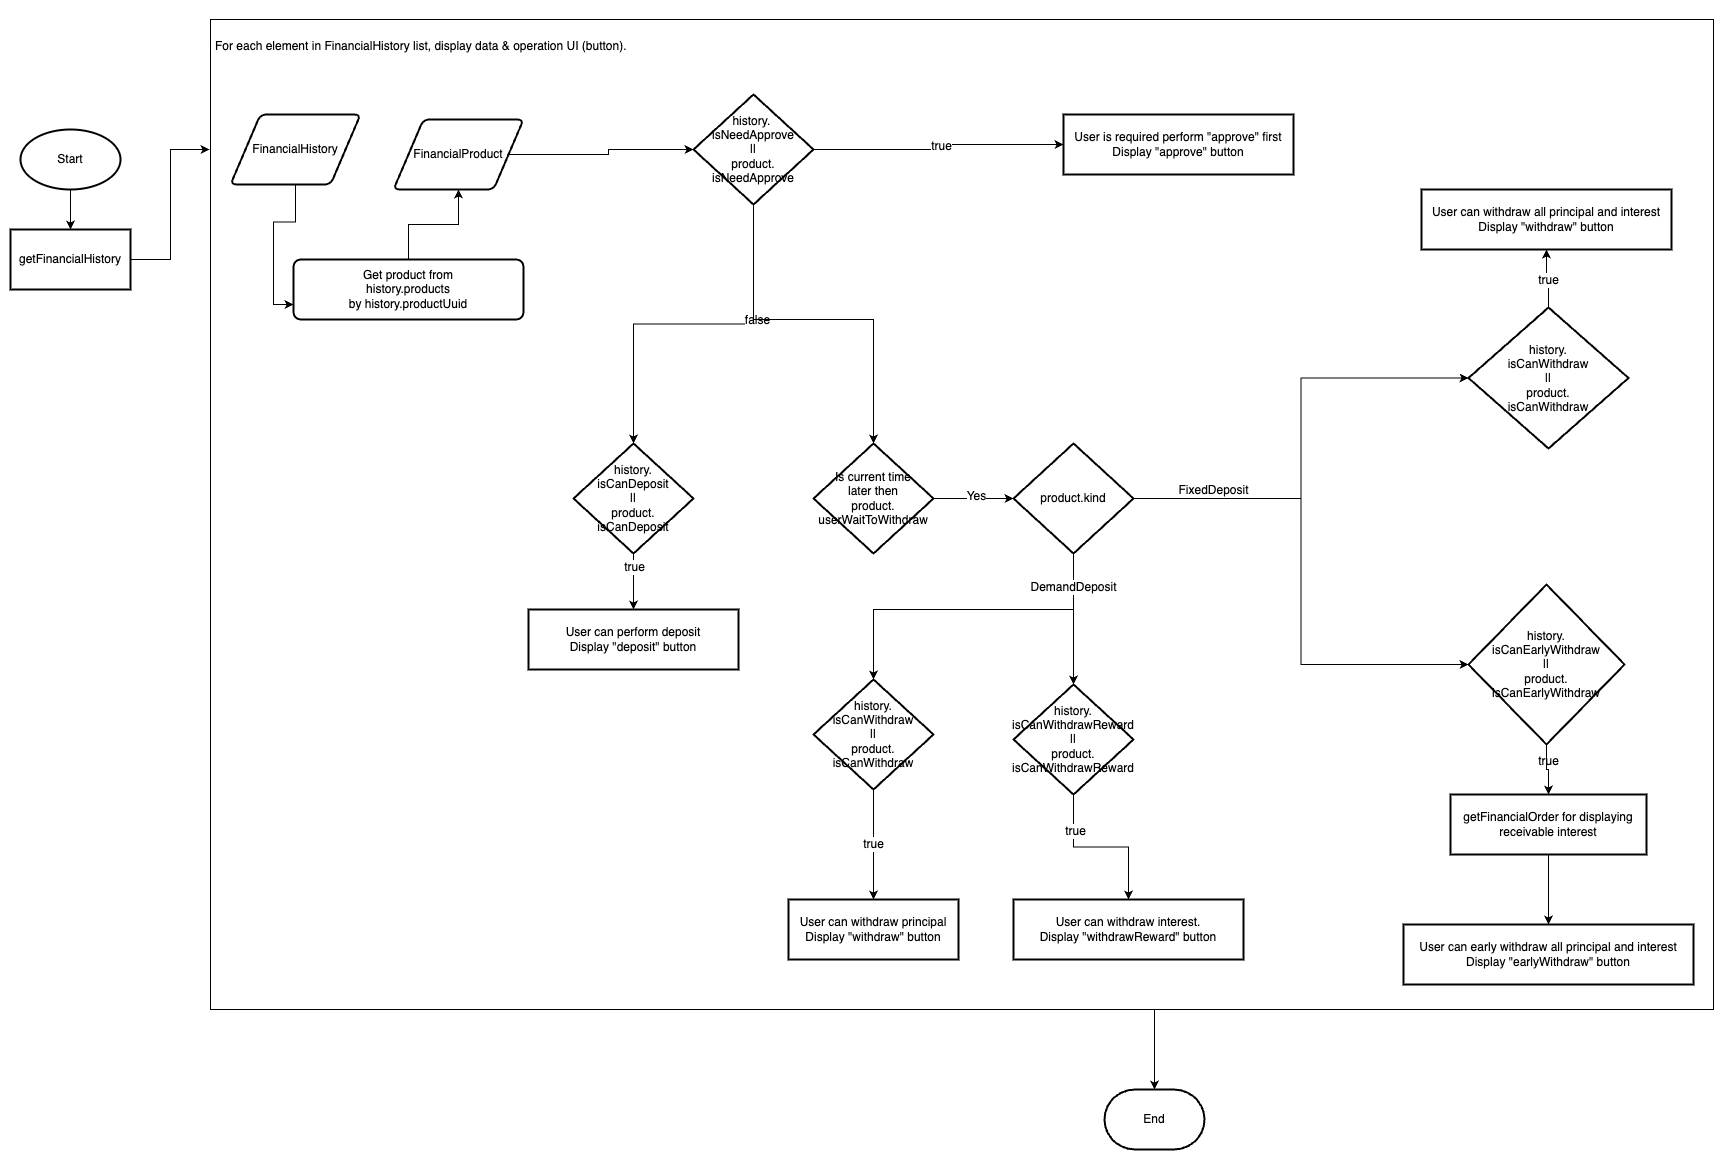

The diagram above was exported from draw.io. Its source (the exported page's mxGraphModel, read from the mxfile embedded in the PNG):
<mxGraphModel dx="2100" dy="3091" grid="1" gridSize="10" guides="1" tooltips="1" connect="1" arrows="1" fold="1" page="1" pageScale="1" pageWidth="827" pageHeight="1169" math="0" shadow="0">
  <root>
    <mxCell id="0" />
    <mxCell id="1" parent="0" />
    <mxCell id="wttdWXh6KaKB5Y45o3oG-1" value="" style="edgeStyle=orthogonalEdgeStyle;rounded=0;orthogonalLoop=1;jettySize=auto;html=1;fontSize=12;" parent="1" source="wttdWXh6KaKB5Y45o3oG-2" target="wttdWXh6KaKB5Y45o3oG-49" edge="1">
      <mxGeometry relative="1" as="geometry">
        <Array as="points">
          <mxPoint x="1081" y="-360" />
          <mxPoint x="1081" y="-360" />
        </Array>
      </mxGeometry>
    </mxCell>
    <mxCell id="wttdWXh6KaKB5Y45o3oG-2" value="&lt;h1 style=&quot;font-size: 12px;&quot;&gt;&lt;span style=&quot;background-color: initial; font-size: 12px; font-weight: normal;&quot;&gt;&lt;br&gt;&lt;/span&gt;&lt;/h1&gt;&lt;h1 style=&quot;font-size: 12px;&quot;&gt;&lt;span style=&quot;background-color: initial; font-size: 12px; font-weight: normal;&quot;&gt;For each element in FinancialHistory list, display data &amp;amp; operation UI (button).&lt;/span&gt;&lt;br style=&quot;font-size: 12px;&quot;&gt;&lt;/h1&gt;" style="text;html=1;strokeColor=default;fillColor=none;spacing=5;spacingTop=-20;whiteSpace=wrap;overflow=hidden;rounded=0;shadow=0;fontSize=12;" parent="1" vertex="1">
      <mxGeometry x="137" y="-1380" width="1503" height="990" as="geometry" />
    </mxCell>
    <mxCell id="wttdWXh6KaKB5Y45o3oG-3" value="" style="edgeStyle=orthogonalEdgeStyle;rounded=0;orthogonalLoop=1;jettySize=auto;html=1;fontSize=12;" parent="1" source="wttdWXh6KaKB5Y45o3oG-4" target="wttdWXh6KaKB5Y45o3oG-6" edge="1">
      <mxGeometry relative="1" as="geometry" />
    </mxCell>
    <mxCell id="wttdWXh6KaKB5Y45o3oG-4" value="Start" style="strokeWidth=2;html=1;shape=mxgraph.flowchart.start_1;whiteSpace=wrap;fontSize=12;" parent="1" vertex="1">
      <mxGeometry x="-53" y="-1270" width="100" height="60" as="geometry" />
    </mxCell>
    <mxCell id="wttdWXh6KaKB5Y45o3oG-5" value="" style="edgeStyle=orthogonalEdgeStyle;rounded=0;orthogonalLoop=1;jettySize=auto;html=1;fontSize=12;" parent="1" source="wttdWXh6KaKB5Y45o3oG-6" edge="1">
      <mxGeometry relative="1" as="geometry">
        <mxPoint x="137" y="-1250" as="targetPoint" />
        <Array as="points">
          <mxPoint x="97" y="-1140" />
          <mxPoint x="97" y="-1250" />
          <mxPoint x="136" y="-1250" />
        </Array>
      </mxGeometry>
    </mxCell>
    <mxCell id="wttdWXh6KaKB5Y45o3oG-6" value="getFinancialHistory" style="whiteSpace=wrap;html=1;strokeWidth=2;fontSize=12;" parent="1" vertex="1">
      <mxGeometry x="-63" y="-1170" width="120" height="60" as="geometry" />
    </mxCell>
    <mxCell id="wttdWXh6KaKB5Y45o3oG-7" value="User can perform deposit&lt;br style=&quot;font-size: 12px;&quot;&gt;Display &quot;deposit&quot; button" style="whiteSpace=wrap;html=1;strokeWidth=2;fontSize=12;" parent="1" vertex="1">
      <mxGeometry x="455" y="-790" width="210" height="60" as="geometry" />
    </mxCell>
    <mxCell id="wttdWXh6KaKB5Y45o3oG-8" value="" style="edgeStyle=orthogonalEdgeStyle;rounded=0;orthogonalLoop=1;jettySize=auto;html=1;entryX=0;entryY=0.5;entryDx=0;entryDy=0;fontSize=12;" parent="1" source="wttdWXh6KaKB5Y45o3oG-13" target="wttdWXh6KaKB5Y45o3oG-16" edge="1">
      <mxGeometry relative="1" as="geometry">
        <mxPoint x="830" y="-1250" as="targetPoint" />
      </mxGeometry>
    </mxCell>
    <mxCell id="wttdWXh6KaKB5Y45o3oG-9" value="true" style="edgeLabel;html=1;align=center;verticalAlign=middle;resizable=0;points=[];fontSize=12;" parent="wttdWXh6KaKB5Y45o3oG-8" connectable="0" vertex="1">
      <mxGeometry x="0.0137" y="-2" relative="1" as="geometry">
        <mxPoint as="offset" />
      </mxGeometry>
    </mxCell>
    <mxCell id="wttdWXh6KaKB5Y45o3oG-10" value="" style="edgeStyle=orthogonalEdgeStyle;rounded=0;orthogonalLoop=1;jettySize=auto;html=1;fontSize=12;" parent="1" source="wttdWXh6KaKB5Y45o3oG-13" target="wttdWXh6KaKB5Y45o3oG-22" edge="1">
      <mxGeometry relative="1" as="geometry" />
    </mxCell>
    <mxCell id="wttdWXh6KaKB5Y45o3oG-11" value="false" style="edgeLabel;html=1;align=center;verticalAlign=middle;resizable=0;points=[];fontSize=12;" parent="wttdWXh6KaKB5Y45o3oG-10" connectable="0" vertex="1">
      <mxGeometry x="-0.3589" y="3" relative="1" as="geometry">
        <mxPoint as="offset" />
      </mxGeometry>
    </mxCell>
    <mxCell id="wttdWXh6KaKB5Y45o3oG-12" value="" style="edgeStyle=orthogonalEdgeStyle;rounded=0;orthogonalLoop=1;jettySize=auto;html=1;entryX=0.5;entryY=0;entryDx=0;entryDy=0;entryPerimeter=0;fontSize=12;" parent="1" source="wttdWXh6KaKB5Y45o3oG-13" target="wttdWXh6KaKB5Y45o3oG-25" edge="1">
      <mxGeometry relative="1" as="geometry">
        <mxPoint x="800" y="-960" as="targetPoint" />
        <Array as="points">
          <mxPoint x="680" y="-1080" />
          <mxPoint x="800" y="-1080" />
        </Array>
      </mxGeometry>
    </mxCell>
    <mxCell id="wttdWXh6KaKB5Y45o3oG-13" value="history.&amp;nbsp;&lt;br style=&quot;font-size: 12px;&quot;&gt;isNeedApprove&lt;br style=&quot;font-size: 12px;&quot;&gt;||&lt;br style=&quot;font-size: 12px;&quot;&gt;product.&lt;br style=&quot;font-size: 12px;&quot;&gt;isNeedApprove" style="strokeWidth=2;html=1;shape=mxgraph.flowchart.decision;whiteSpace=wrap;shadow=0;strokeColor=default;fillColor=none;fontSize=12;" parent="1" vertex="1">
      <mxGeometry x="620" y="-1305" width="120" height="110" as="geometry" />
    </mxCell>
    <mxCell id="wttdWXh6KaKB5Y45o3oG-14" value="" style="edgeStyle=orthogonalEdgeStyle;rounded=0;orthogonalLoop=1;jettySize=auto;html=1;fontSize=12;" parent="1" source="wttdWXh6KaKB5Y45o3oG-15" target="wttdWXh6KaKB5Y45o3oG-13" edge="1">
      <mxGeometry relative="1" as="geometry" />
    </mxCell>
    <mxCell id="wttdWXh6KaKB5Y45o3oG-15" value="FinancialProduct" style="shape=parallelogram;html=1;strokeWidth=2;perimeter=parallelogramPerimeter;whiteSpace=wrap;rounded=1;arcSize=12;size=0.23;shadow=0;strokeColor=default;fillColor=none;fontSize=12;" parent="1" vertex="1">
      <mxGeometry x="320" y="-1280" width="130" height="70" as="geometry" />
    </mxCell>
    <mxCell id="wttdWXh6KaKB5Y45o3oG-16" value="User is required perform &quot;approve&quot; first&lt;br style=&quot;font-size: 12px;&quot;&gt;Display &quot;approve&quot; button" style="whiteSpace=wrap;html=1;strokeWidth=2;fontSize=12;" parent="1" vertex="1">
      <mxGeometry x="990" y="-1285" width="230" height="60" as="geometry" />
    </mxCell>
    <mxCell id="wttdWXh6KaKB5Y45o3oG-17" value="" style="edgeStyle=orthogonalEdgeStyle;rounded=0;orthogonalLoop=1;jettySize=auto;html=1;fontSize=12;" parent="1" source="wttdWXh6KaKB5Y45o3oG-19" target="wttdWXh6KaKB5Y45o3oG-34" edge="1">
      <mxGeometry relative="1" as="geometry" />
    </mxCell>
    <mxCell id="wttdWXh6KaKB5Y45o3oG-18" value="true" style="edgeLabel;html=1;align=center;verticalAlign=middle;resizable=0;points=[];fontSize=12;" parent="wttdWXh6KaKB5Y45o3oG-17" connectable="0" vertex="1">
      <mxGeometry x="-0.5546" y="1" relative="1" as="geometry">
        <mxPoint as="offset" />
      </mxGeometry>
    </mxCell>
    <mxCell id="wttdWXh6KaKB5Y45o3oG-19" value="history.&lt;br style=&quot;font-size: 12px;&quot;&gt;isCanWithdrawReward&lt;br style=&quot;font-size: 12px;&quot;&gt;||&lt;br style=&quot;font-size: 12px;&quot;&gt;product.&lt;br style=&quot;font-size: 12px;&quot;&gt;isCanWithdrawReward" style="strokeWidth=2;html=1;shape=mxgraph.flowchart.decision;whiteSpace=wrap;shadow=0;strokeColor=default;fillColor=none;fontSize=12;" parent="1" vertex="1">
      <mxGeometry x="940" y="-715" width="120" height="110" as="geometry" />
    </mxCell>
    <mxCell id="wttdWXh6KaKB5Y45o3oG-20" value="" style="edgeStyle=orthogonalEdgeStyle;rounded=0;orthogonalLoop=1;jettySize=auto;html=1;fontSize=12;" parent="1" source="wttdWXh6KaKB5Y45o3oG-22" target="wttdWXh6KaKB5Y45o3oG-7" edge="1">
      <mxGeometry relative="1" as="geometry" />
    </mxCell>
    <mxCell id="wttdWXh6KaKB5Y45o3oG-21" value="true" style="edgeLabel;html=1;align=center;verticalAlign=middle;resizable=0;points=[];fontSize=12;" parent="wttdWXh6KaKB5Y45o3oG-20" connectable="0" vertex="1">
      <mxGeometry x="-0.4995" relative="1" as="geometry">
        <mxPoint as="offset" />
      </mxGeometry>
    </mxCell>
    <mxCell id="wttdWXh6KaKB5Y45o3oG-22" value="history.&lt;br style=&quot;font-size: 12px;&quot;&gt;isCanDeposit&lt;br style=&quot;font-size: 12px;&quot;&gt;||&lt;br style=&quot;font-size: 12px;&quot;&gt;product.&lt;br style=&quot;font-size: 12px;&quot;&gt;isCanDeposit" style="strokeWidth=2;html=1;shape=mxgraph.flowchart.decision;whiteSpace=wrap;shadow=0;strokeColor=default;fillColor=none;fontSize=12;" parent="1" vertex="1">
      <mxGeometry x="500" y="-956" width="120" height="110" as="geometry" />
    </mxCell>
    <mxCell id="wttdWXh6KaKB5Y45o3oG-23" value="" style="edgeStyle=orthogonalEdgeStyle;rounded=0;orthogonalLoop=1;jettySize=auto;html=1;fontSize=12;" parent="1" source="wttdWXh6KaKB5Y45o3oG-25" target="wttdWXh6KaKB5Y45o3oG-31" edge="1">
      <mxGeometry relative="1" as="geometry" />
    </mxCell>
    <mxCell id="wttdWXh6KaKB5Y45o3oG-24" value="Yes" style="edgeLabel;html=1;align=center;verticalAlign=middle;resizable=0;points=[];fontSize=12;" parent="wttdWXh6KaKB5Y45o3oG-23" connectable="0" vertex="1">
      <mxGeometry x="0.0471" y="3" relative="1" as="geometry">
        <mxPoint as="offset" />
      </mxGeometry>
    </mxCell>
    <mxCell id="wttdWXh6KaKB5Y45o3oG-25" value="Is current time &lt;br style=&quot;font-size: 12px;&quot;&gt;later then&lt;br style=&quot;font-size: 12px;&quot;&gt;product.&lt;br style=&quot;font-size: 12px;&quot;&gt;userWaitToWithdraw" style="strokeWidth=2;html=1;shape=mxgraph.flowchart.decision;whiteSpace=wrap;shadow=0;strokeColor=default;fillColor=none;fontSize=12;" parent="1" vertex="1">
      <mxGeometry x="740" y="-956" width="120" height="110" as="geometry" />
    </mxCell>
    <mxCell id="wttdWXh6KaKB5Y45o3oG-26" value="" style="edgeStyle=orthogonalEdgeStyle;rounded=0;orthogonalLoop=1;jettySize=auto;html=1;fontSize=12;" parent="1" source="wttdWXh6KaKB5Y45o3oG-31" target="wttdWXh6KaKB5Y45o3oG-19" edge="1">
      <mxGeometry relative="1" as="geometry" />
    </mxCell>
    <mxCell id="wttdWXh6KaKB5Y45o3oG-27" value="" style="edgeStyle=orthogonalEdgeStyle;rounded=0;orthogonalLoop=1;jettySize=auto;html=1;fontSize=12;" parent="1" source="wttdWXh6KaKB5Y45o3oG-31" target="wttdWXh6KaKB5Y45o3oG-33" edge="1">
      <mxGeometry relative="1" as="geometry">
        <Array as="points">
          <mxPoint x="1000" y="-790" />
          <mxPoint x="800" y="-790" />
        </Array>
      </mxGeometry>
    </mxCell>
    <mxCell id="wttdWXh6KaKB5Y45o3oG-28" value="DemandDeposit" style="edgeLabel;html=1;align=center;verticalAlign=middle;resizable=0;points=[];fontSize=12;" parent="wttdWXh6KaKB5Y45o3oG-27" connectable="0" vertex="1">
      <mxGeometry x="-0.7929" y="-1" relative="1" as="geometry">
        <mxPoint as="offset" />
      </mxGeometry>
    </mxCell>
    <mxCell id="wttdWXh6KaKB5Y45o3oG-29" value="" style="edgeStyle=orthogonalEdgeStyle;rounded=0;orthogonalLoop=1;jettySize=auto;html=1;endArrow=classic;endFill=1;fontSize=12;entryX=0;entryY=0.5;entryDx=0;entryDy=0;" parent="1" source="wttdWXh6KaKB5Y45o3oG-31" target="wttdWXh6KaKB5Y45o3oG-41" edge="1">
      <mxGeometry relative="1" as="geometry">
        <mxPoint x="1390" y="-1020" as="targetPoint" />
      </mxGeometry>
    </mxCell>
    <mxCell id="wttdWXh6KaKB5Y45o3oG-30" value="FixedDeposit" style="edgeLabel;html=1;align=center;verticalAlign=middle;resizable=0;points=[];fontSize=12;" parent="wttdWXh6KaKB5Y45o3oG-29" connectable="0" vertex="1">
      <mxGeometry x="-0.3683" y="2" relative="1" as="geometry">
        <mxPoint x="-64" y="-7" as="offset" />
      </mxGeometry>
    </mxCell>
    <mxCell id="wttdWXh6KaKB5Y45o3oG-31" value="product.kind" style="strokeWidth=2;html=1;shape=mxgraph.flowchart.decision;whiteSpace=wrap;shadow=0;strokeColor=default;fillColor=none;fontSize=12;" parent="1" vertex="1">
      <mxGeometry x="940" y="-956" width="120" height="110" as="geometry" />
    </mxCell>
    <mxCell id="wttdWXh6KaKB5Y45o3oG-32" value="true" style="edgeStyle=orthogonalEdgeStyle;rounded=0;orthogonalLoop=1;jettySize=auto;html=1;fontSize=12;" parent="1" source="wttdWXh6KaKB5Y45o3oG-33" target="wttdWXh6KaKB5Y45o3oG-35" edge="1">
      <mxGeometry relative="1" as="geometry" />
    </mxCell>
    <mxCell id="wttdWXh6KaKB5Y45o3oG-33" value="history.&lt;br style=&quot;font-size: 12px;&quot;&gt;isCanWithdraw&lt;br style=&quot;font-size: 12px;&quot;&gt;||&lt;br style=&quot;font-size: 12px;&quot;&gt;product.&lt;br style=&quot;font-size: 12px;&quot;&gt;isCanWithdraw" style="strokeWidth=2;html=1;shape=mxgraph.flowchart.decision;whiteSpace=wrap;shadow=0;strokeColor=default;fillColor=none;fontSize=12;" parent="1" vertex="1">
      <mxGeometry x="740" y="-720" width="120" height="110" as="geometry" />
    </mxCell>
    <mxCell id="wttdWXh6KaKB5Y45o3oG-34" value="User can withdraw interest.&lt;br style=&quot;font-size: 12px;&quot;&gt;Display &quot;withdrawReward&quot; button" style="whiteSpace=wrap;html=1;fillColor=none;strokeWidth=2;shadow=0;fontSize=12;" parent="1" vertex="1">
      <mxGeometry x="940" y="-500" width="230" height="60" as="geometry" />
    </mxCell>
    <mxCell id="wttdWXh6KaKB5Y45o3oG-35" value="User can withdraw principal&lt;br style=&quot;font-size: 12px;&quot;&gt;Display &quot;withdraw&quot; button" style="whiteSpace=wrap;html=1;fillColor=none;strokeWidth=2;shadow=0;fontSize=12;" parent="1" vertex="1">
      <mxGeometry x="715" y="-500" width="170" height="60" as="geometry" />
    </mxCell>
    <mxCell id="wttdWXh6KaKB5Y45o3oG-37" value="" style="edgeStyle=orthogonalEdgeStyle;rounded=0;orthogonalLoop=1;jettySize=auto;html=1;entryX=0;entryY=0.5;entryDx=0;entryDy=0;fontSize=12;exitX=1;exitY=0.5;exitDx=0;exitDy=0;exitPerimeter=0;" parent="1" source="wttdWXh6KaKB5Y45o3oG-31" target="wttdWXh6KaKB5Y45o3oG-44" edge="1">
      <mxGeometry relative="1" as="geometry">
        <mxPoint x="1225" y="-896" as="sourcePoint" />
      </mxGeometry>
    </mxCell>
    <mxCell id="wttdWXh6KaKB5Y45o3oG-39" value="" style="edgeStyle=orthogonalEdgeStyle;rounded=0;orthogonalLoop=1;jettySize=auto;html=1;fontSize=12;" parent="1" source="wttdWXh6KaKB5Y45o3oG-41" target="wttdWXh6KaKB5Y45o3oG-45" edge="1">
      <mxGeometry relative="1" as="geometry" />
    </mxCell>
    <mxCell id="wttdWXh6KaKB5Y45o3oG-40" value="true" style="edgeLabel;html=1;align=center;verticalAlign=middle;resizable=0;points=[];fontSize=12;" parent="wttdWXh6KaKB5Y45o3oG-39" connectable="0" vertex="1">
      <mxGeometry x="0.0048" y="1" relative="1" as="geometry">
        <mxPoint as="offset" />
      </mxGeometry>
    </mxCell>
    <mxCell id="wttdWXh6KaKB5Y45o3oG-41" value="history.&lt;br style=&quot;font-size: 12px;&quot;&gt;isCanWithdraw&lt;br style=&quot;font-size: 12px;&quot;&gt;||&lt;br style=&quot;font-size: 12px;&quot;&gt;product.&lt;br style=&quot;font-size: 12px;&quot;&gt;isCanWithdraw" style="rhombus;whiteSpace=wrap;html=1;fillColor=none;strokeWidth=2;shadow=0;fontSize=12;" parent="1" vertex="1">
      <mxGeometry x="1395" y="-1092" width="160" height="141" as="geometry" />
    </mxCell>
    <mxCell id="wttdWXh6KaKB5Y45o3oG-42" value="" style="edgeStyle=orthogonalEdgeStyle;rounded=0;orthogonalLoop=1;jettySize=auto;html=1;fontSize=12;" parent="1" source="wttdWXh6KaKB5Y45o3oG-44" target="wttdWXh6KaKB5Y45o3oG-47" edge="1">
      <mxGeometry relative="1" as="geometry" />
    </mxCell>
    <mxCell id="wttdWXh6KaKB5Y45o3oG-43" value="true" style="edgeLabel;html=1;align=center;verticalAlign=middle;resizable=0;points=[];fontSize=12;" parent="wttdWXh6KaKB5Y45o3oG-42" connectable="0" vertex="1">
      <mxGeometry x="-0.379" y="1" relative="1" as="geometry">
        <mxPoint as="offset" />
      </mxGeometry>
    </mxCell>
    <mxCell id="AjB4cGBTinOUsn4osttx-1" value="" style="edgeStyle=orthogonalEdgeStyle;rounded=0;orthogonalLoop=1;jettySize=auto;html=1;" parent="1" source="wttdWXh6KaKB5Y45o3oG-44" target="wttdWXh6KaKB5Y45o3oG-47" edge="1">
      <mxGeometry relative="1" as="geometry" />
    </mxCell>
    <mxCell id="wttdWXh6KaKB5Y45o3oG-44" value="history.&lt;br style=&quot;font-size: 12px;&quot;&gt;isCanEarlyWithdraw&lt;br style=&quot;font-size: 12px;&quot;&gt;||&lt;br style=&quot;font-size: 12px;&quot;&gt;product.&lt;br style=&quot;font-size: 12px;&quot;&gt;isCanEarlyWithdraw" style="rhombus;whiteSpace=wrap;html=1;fillColor=none;strokeWidth=2;shadow=0;fontSize=12;" parent="1" vertex="1">
      <mxGeometry x="1395" y="-815" width="156" height="160" as="geometry" />
    </mxCell>
    <mxCell id="wttdWXh6KaKB5Y45o3oG-45" value="User can withdraw all principal&amp;nbsp;and interest&lt;br style=&quot;font-size: 12px;&quot;&gt;Display &quot;withdraw&quot; button" style="whiteSpace=wrap;html=1;fillColor=none;strokeWidth=2;shadow=0;fontSize=12;" parent="1" vertex="1">
      <mxGeometry x="1348" y="-1210" width="250" height="60" as="geometry" />
    </mxCell>
    <mxCell id="wttdWXh6KaKB5Y45o3oG-46" value="" style="edgeStyle=orthogonalEdgeStyle;rounded=0;orthogonalLoop=1;jettySize=auto;html=1;fontSize=12;" parent="1" source="wttdWXh6KaKB5Y45o3oG-47" target="wttdWXh6KaKB5Y45o3oG-48" edge="1">
      <mxGeometry relative="1" as="geometry" />
    </mxCell>
    <mxCell id="wttdWXh6KaKB5Y45o3oG-47" value="getFinancialOrder for displaying receivable interest" style="whiteSpace=wrap;html=1;fillColor=none;strokeWidth=2;shadow=0;fontSize=12;" parent="1" vertex="1">
      <mxGeometry x="1377" y="-605" width="196" height="60" as="geometry" />
    </mxCell>
    <mxCell id="wttdWXh6KaKB5Y45o3oG-48" value="User can early withdraw all principal and interest&lt;br style=&quot;font-size: 12px;&quot;&gt;Display &quot;earlyWithdraw&quot; button" style="whiteSpace=wrap;html=1;fillColor=none;strokeWidth=2;shadow=0;fontSize=12;" parent="1" vertex="1">
      <mxGeometry x="1330" y="-475" width="290" height="60" as="geometry" />
    </mxCell>
    <mxCell id="wttdWXh6KaKB5Y45o3oG-49" value="End" style="strokeWidth=2;html=1;shape=mxgraph.flowchart.terminator;whiteSpace=wrap;shadow=0;strokeColor=default;fillColor=none;fontSize=12;" parent="1" vertex="1">
      <mxGeometry x="1031" y="-310" width="100" height="60" as="geometry" />
    </mxCell>
    <mxCell id="ku3WazpsIBonsoPZinR3-2" value="" style="edgeStyle=orthogonalEdgeStyle;rounded=0;orthogonalLoop=1;jettySize=auto;html=1;entryX=0;entryY=0.75;entryDx=0;entryDy=0;fontSize=12;" parent="1" source="7PoqhrLNV0gj4KCZ3pJV-1" target="ku3WazpsIBonsoPZinR3-1" edge="1">
      <mxGeometry relative="1" as="geometry" />
    </mxCell>
    <mxCell id="7PoqhrLNV0gj4KCZ3pJV-1" value="FinancialHistory" style="shape=parallelogram;html=1;strokeWidth=2;perimeter=parallelogramPerimeter;whiteSpace=wrap;rounded=1;arcSize=12;size=0.23;shadow=0;strokeColor=default;fillColor=none;fontSize=12;" parent="1" vertex="1">
      <mxGeometry x="157" y="-1285" width="130" height="70" as="geometry" />
    </mxCell>
    <mxCell id="ku3WazpsIBonsoPZinR3-4" value="" style="edgeStyle=orthogonalEdgeStyle;rounded=0;orthogonalLoop=1;jettySize=auto;html=1;fontSize=12;" parent="1" source="ku3WazpsIBonsoPZinR3-1" target="wttdWXh6KaKB5Y45o3oG-15" edge="1">
      <mxGeometry relative="1" as="geometry">
        <mxPoint x="530" y="-1110" as="targetPoint" />
      </mxGeometry>
    </mxCell>
    <mxCell id="ku3WazpsIBonsoPZinR3-1" value="Get product from&lt;br&gt;history.products&lt;br&gt;by&amp;nbsp;history.productUuid" style="whiteSpace=wrap;html=1;fillColor=none;strokeWidth=2;rounded=1;arcSize=12;shadow=0;fontSize=12;" parent="1" vertex="1">
      <mxGeometry x="220" y="-1140" width="230" height="60" as="geometry" />
    </mxCell>
  </root>
</mxGraphModel>